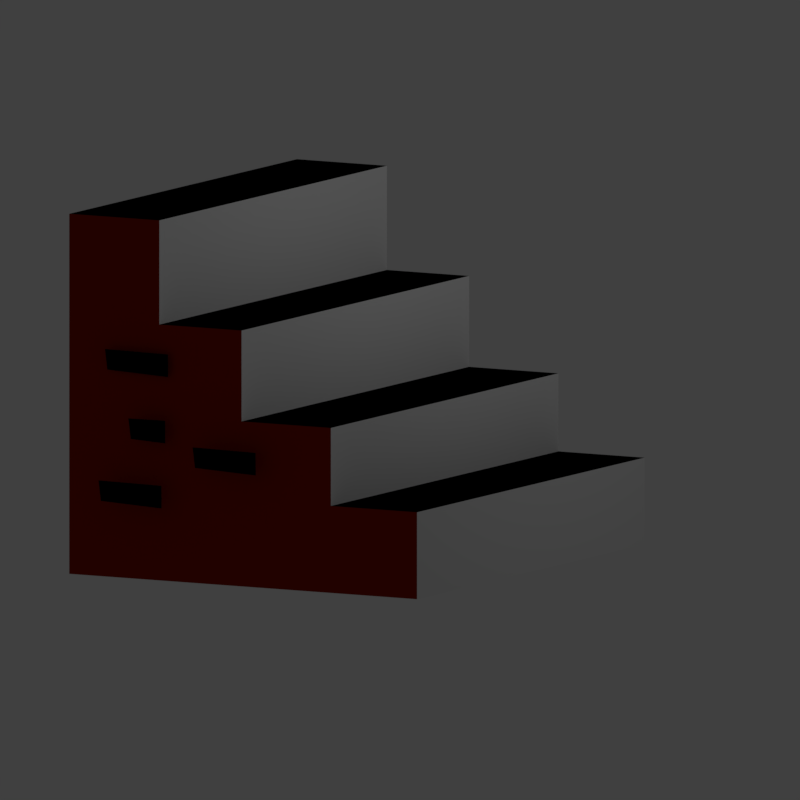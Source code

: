 # Source: stair.blend  (saved by Blender 2.78.0; exported with 4.5.12 LTS)
import bpy
from mathutils import Matrix  # noqa: F401  (used for matrix-valued properties, if any)

bpy.ops.wm.read_factory_settings(use_empty=True)
scene = bpy.context.scene
scene.name = 'Scene'

# ---- collections
col_collection_1 = bpy.data.collections.new('Collection 1'); scene.collection.children.link(col_collection_1)

# ---- materials (node trees are filled in below, after node groups)
mat_material = bpy.data.materials.new('Material')
mat_material.alpha_threshold = 0.0
mat_material.use_transparent_shadow = False
mat_material.diffuse_color = (0.2957, 0.01238, 0.0, 1.0)
mat_material.roughness = 0.5
mat_material.line_color = (0.0, 0.0, 0.0, 1.0)
mat_material_001 = bpy.data.materials.new('Material.001')
mat_material_001.alpha_threshold = 0.0
mat_material_001.use_transparent_shadow = False
mat_material_001.diffuse_color = (0.0, 0.0, 0.0, 1.0)
mat_material_001.roughness = 0.5
mat_material_002 = bpy.data.materials.new('Material.002')
mat_material_002.alpha_threshold = 0.0
mat_material_002.use_transparent_shadow = False
mat_material_002.roughness = 0.5

# ---- material node trees

# ---- world
world_world = bpy.data.worlds.new('World'); scene.world = world_world
world_world.color = (0.05088, 0.05088, 0.05088)
world_world.use_sun_shadow = False
world_world.sun_shadow_jitter_overblur = 0.0
world_world.cycles.sampling_method = 'MANUAL'

# ---- cameras
cam_camera = bpy.data.cameras.new('Camera')
cam_camera.type = 'ORTHO'
cam_camera.clip_end = 100.0
cam_camera.lens = 35.0
cam_camera.sensor_width = 32.0
cam_camera.sensor_height = 18.0
cam_camera.ortho_scale = 9.614
cam_camera.dof.focus_distance = 0.0
cam_camera.dof.aperture_fstop = 128.0

# ---- lights
light_lamp = bpy.data.lights.new('Lamp', 'POINT')
light_lamp.transmission_factor = 0.0
light_lamp.cutoff_distance = 30.0
light_lamp.energy = 100.0
light_lamp.shadow_buffer_clip_start = 1.001
light_lamp.shadow_soft_size = 0.1
light_lamp.shadow_maximum_resolution = 0.006
light_lamp.use_absolute_resolution = True

# ---- meshes
me_cube = bpy.data.meshes.new('Cube')
me_cube.from_pydata([(1.0, 1.0, -1.0), (1.0, -1.0, -1.0), (-1.0, -1.0, -1.0), (-1.0, 1.0, -1.0), (1.0, 1.0, 1.0), (1.0, -1.0, 1.0), (-1.0, -1.0, 1.0), (-1.0, 1.0, 1.0), (1.0, 1.0, 0.05405), (1.0, -1.0, 0.05405), (-1.0, -1.0, 0.05405), (-1.0, 1.0, 0.05405), (2.93, 1.0, -1.0), (2.93, -1.0, -1.0), (2.93, 1.0, 0.05405), (2.93, -1.0, 0.05405), (-2.842, -1.0, -1.0), (-2.842, 1.0, -1.0), (-2.842, -1.0, 1.0), (-2.842, 1.0, 1.0), (-2.842, -1.0, 0.05405), (-2.842, 1.0, 0.05405), (-1.0, -1.0, 2.102), (-1.0, 1.0, 2.102), (-2.842, -1.0, 2.102), (-2.842, 1.0, 2.102), (-4.859, -1.0, -1.0), (-4.859, 1.0, -1.0), (-4.859, -1.0, 1.0), (-4.859, 1.0, 1.0), (-4.859, -1.0, 0.05405), (-4.859, 1.0, 0.05405), (-4.859, -1.0, 2.102), (-4.859, 1.0, 2.102), (-2.842, -1.0, 3.365), (-2.842, 1.0, 3.365), (-4.859, -1.0, 3.365), (-4.859, 1.0, 3.365), (-2.586, -1.023, 1.482), (-2.566, -1.033, 1.761), (-3.943, -1.025, 1.521), (-3.965, -1.037, 1.774), (-0.4805, -1.079, 0.3912), (-0.4611, -1.089, 0.6698), (-1.838, -1.081, 0.4298), (-1.86, -1.093, 0.6831), (-2.572, -1.086, -0.08937), (-2.553, -1.095, 0.1893), (-3.93, -1.087, -0.05076), (-3.952, -1.099, 0.2025), (-2.568, -1.055, 0.6899), (-2.549, -1.064, 0.9685), (-3.329, -1.06, 0.7155), (-3.351, -1.073, 0.9688)], [], [(0, 1, 2, 3), (4, 7, 6, 5), (8, 4, 5, 9), (9, 5, 6, 10), (11, 3, 17, 21), (8, 0, 3, 11), (4, 8, 11, 7), (10, 6, 18, 20), (1, 9, 10, 2), (9, 1, 13, 15), (12, 14, 15, 13), (1, 0, 12, 13), (0, 8, 14, 12), (8, 9, 15, 14), (21, 17, 27, 31), (17, 16, 26, 27), (18, 6, 22, 24), (7, 11, 21, 19), (3, 2, 16, 17), (2, 10, 20, 16), (22, 23, 25, 24), (6, 7, 23, 22), (19, 21, 31, 29), (7, 19, 25, 23), (30, 28, 29, 31), (26, 30, 31, 27), (29, 28, 32, 33), (32, 24, 34, 36), (20, 18, 28, 30), (25, 19, 29, 33), (18, 24, 32, 28), (16, 20, 30, 26), (34, 35, 37, 36), (33, 32, 36, 37), (24, 25, 35, 34), (25, 33, 37, 35), (38, 39, 41, 40), (42, 43, 45, 44), (46, 47, 49, 48), (50, 51, 53, 52)])
me_cube.polygons.foreach_set('material_index', [0, 1, 2, 0, 0, 0, 0, 0, 0, 0, 2, 0, 0, 1, 0, 0, 0, 0, 0, 0, 1, 2, 0, 0, 0, 0, 0, 0, 0, 0, 0, 0, 1, 0, 2, 0, 1, 1, 1, 1])
me_cube.materials.append(mat_material)
me_cube.materials.append(mat_material_001)
me_cube.materials.append(mat_material_002)
me_cube.use_remesh_preserve_volume = False
me_cube.use_remesh_preserve_attributes = False
me_cube.use_mirror_vertex_groups = False
me_cube.update()

# ---- objects
ob_cube = bpy.data.objects.new('Cube', me_cube)
ob_lamp = bpy.data.objects.new('Lamp', light_lamp)
ob_camera = bpy.data.objects.new('Camera', cam_camera)

# ---- transforms, parenting, visibility, modifiers, constraints
ob_cube.location = (0.0, 0.0, 0.0)
ob_cube.scale = (0.6127, 2.832, 1.0)
ob_cube.lock_rotations_4d = False
ob_cube.empty_display_type = 'ARROWS'
ob_cube.lineart.crease_threshold = 0.0
ob_lamp.location = (4.076, 1.005, 5.904)
ob_lamp.rotation_euler = (0.6503, 0.05522, 1.866)
ob_lamp.lock_rotations_4d = False
ob_lamp.empty_display_type = 'ARROWS'
ob_lamp.color = (0.0, 0.0, 0.0, 0.0)
ob_lamp.lineart.crease_threshold = 0.0
ob_camera.location = (7.175, -13.01, 2.953)
ob_camera.rotation_euler = (1.438, 1.972e-06, 0.504)
ob_camera.scale = (1.0, 1.0, 1.0)
ob_camera.lock_rotations_4d = False
ob_camera.empty_display_type = 'ARROWS'
ob_camera.color = (0.0, 0.0, 0.0, 0.0)
ob_camera.display_type = 'WIRE'
ob_camera.lineart.crease_threshold = 0.0

# ---- collection membership
col_collection_1.objects.link(ob_cube)
col_collection_1.objects.link(ob_lamp)
col_collection_1.objects.link(ob_camera)

# ---- scene / render settings (as saved in the file)
scene.camera = ob_camera
scene.frame_start = 1; scene.frame_end = 250; scene.frame_set(1)
scene.render.engine = 'BLENDER_EEVEE_NEXT'
scene.render.resolution_x = 64
scene.render.resolution_y = 64
scene.render.dither_intensity = 0.0
scene.render.film_transparent = True
scene.cycles.use_denoising = False
scene.cycles.samples = 128
scene.cycles.sampling_pattern = 'TABULATED_SOBOL'
scene.cycles.light_sampling_threshold = 0.0
scene.cycles.use_adaptive_sampling = False
scene.cycles.use_light_tree = False
scene.cycles.blur_glossy = 0.0
scene.cycles.sample_clamp_indirect = 0.0
scene.view_settings.view_transform = 'Standard'
bpy.context.view_layer.update()
